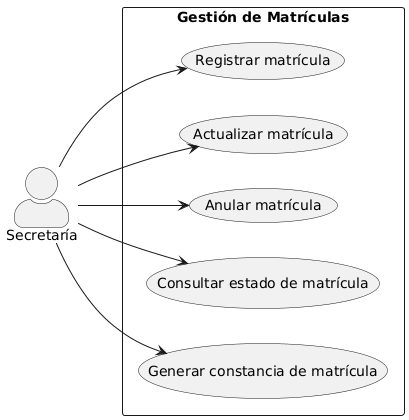

The diagram above was rendered by PlantUML. Its source (embedded in the PNG):
@startuml
left to right direction
skinparam actorStyle awesome

actor "Secretaría" as Secretaria

rectangle "Gestión de Matrículas" {
  usecase "Registrar matrícula" as CU06
  usecase "Actualizar matrícula" as CU07
  usecase "Anular matrícula" as CU08
  usecase "Consultar estado de matrícula" as CU09
  usecase "Generar constancia de matrícula" as CU10
}

Secretaria --> CU06
Secretaria --> CU07
Secretaria --> CU08
Secretaria --> CU09
Secretaria --> CU10
@enduml